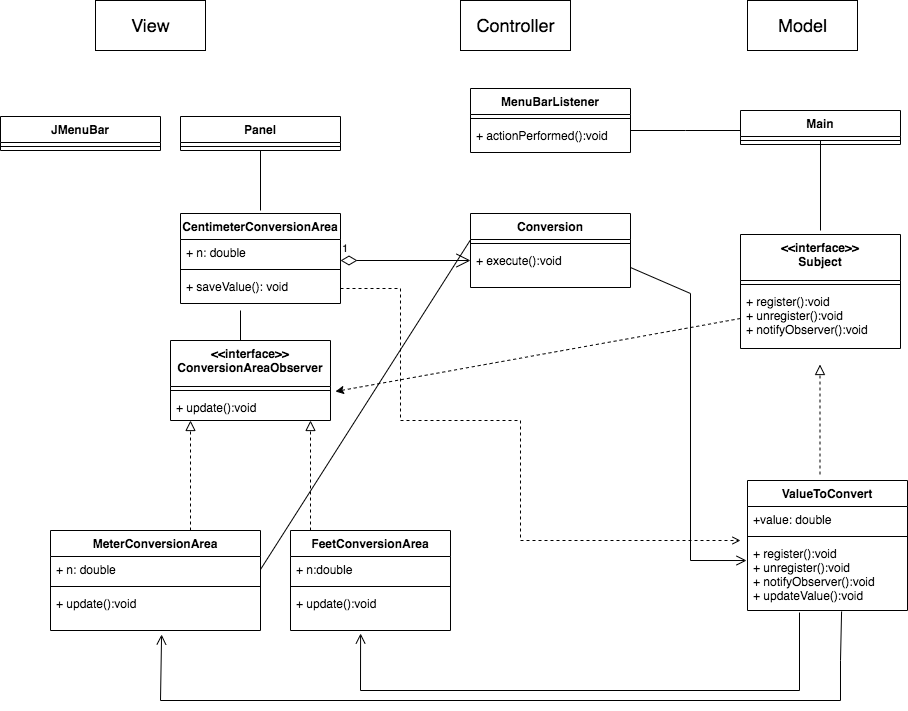

The diagram above was exported from draw.io. Its source (the exported page's mxGraphModel, read from the mxfile embedded in the PNG):
<mxGraphModel dx="1613" dy="703" grid="1" gridSize="10" guides="1" tooltips="1" connect="1" arrows="1" fold="1" page="1" pageScale="1" pageWidth="1654" pageHeight="1169" math="0" shadow="0">
  <root>
    <mxCell id="0" />
    <mxCell id="1" parent="0" />
    <mxCell id="OUaBMt6CtfLPlcu2pWw4-1" value="MeterConversionArea" style="swimlane;fontStyle=1;align=center;verticalAlign=top;childLayout=stackLayout;horizontal=1;startSize=26;horizontalStack=0;resizeParent=1;resizeParentMax=0;resizeLast=0;collapsible=1;marginBottom=0;" parent="1" vertex="1">
      <mxGeometry x="130" y="550" width="210" height="100" as="geometry" />
    </mxCell>
    <mxCell id="OUaBMt6CtfLPlcu2pWw4-2" value="+ n: double" style="text;strokeColor=none;fillColor=none;align=left;verticalAlign=top;spacingLeft=4;spacingRight=4;overflow=hidden;rotatable=0;points=[[0,0.5],[1,0.5]];portConstraint=eastwest;" parent="OUaBMt6CtfLPlcu2pWw4-1" vertex="1">
      <mxGeometry y="26" width="210" height="26" as="geometry" />
    </mxCell>
    <mxCell id="OUaBMt6CtfLPlcu2pWw4-3" value="" style="line;strokeWidth=1;fillColor=none;align=left;verticalAlign=middle;spacingTop=-1;spacingLeft=3;spacingRight=3;rotatable=0;labelPosition=right;points=[];portConstraint=eastwest;" parent="OUaBMt6CtfLPlcu2pWw4-1" vertex="1">
      <mxGeometry y="52" width="210" height="8" as="geometry" />
    </mxCell>
    <mxCell id="OUaBMt6CtfLPlcu2pWw4-4" value="+ update():void&#10;" style="text;strokeColor=none;fillColor=none;align=left;verticalAlign=top;spacingLeft=4;spacingRight=4;overflow=hidden;rotatable=0;points=[[0,0.5],[1,0.5]];portConstraint=eastwest;" parent="OUaBMt6CtfLPlcu2pWw4-1" vertex="1">
      <mxGeometry y="60" width="210" height="40" as="geometry" />
    </mxCell>
    <mxCell id="oNvNBAsUu0fmbLIgjo06-1" value="Main" style="swimlane;fontStyle=1;align=center;verticalAlign=top;childLayout=stackLayout;horizontal=1;startSize=26;horizontalStack=0;resizeParent=1;resizeParentMax=0;resizeLast=0;collapsible=1;marginBottom=0;fillColor=default;strokeColor=default;fontColor=default;" parent="1" vertex="1">
      <mxGeometry x="820" y="130" width="160" height="34" as="geometry" />
    </mxCell>
    <mxCell id="oNvNBAsUu0fmbLIgjo06-3" value="" style="line;strokeWidth=1;fillColor=none;align=left;verticalAlign=middle;spacingTop=-1;spacingLeft=3;spacingRight=3;rotatable=0;labelPosition=right;points=[];portConstraint=eastwest;" parent="oNvNBAsUu0fmbLIgjo06-1" vertex="1">
      <mxGeometry y="26" width="160" height="8" as="geometry" />
    </mxCell>
    <mxCell id="oNvNBAsUu0fmbLIgjo06-5" value="&lt;font style=&quot;font-size: 18px&quot;&gt;Model&lt;/font&gt;" style="html=1;" parent="1" vertex="1">
      <mxGeometry x="827" y="20" width="110" height="50" as="geometry" />
    </mxCell>
    <mxCell id="oNvNBAsUu0fmbLIgjo06-6" value="&lt;font style=&quot;font-size: 18px&quot;&gt;View&lt;/font&gt;" style="html=1;" parent="1" vertex="1">
      <mxGeometry x="175" y="20" width="110" height="50" as="geometry" />
    </mxCell>
    <mxCell id="oNvNBAsUu0fmbLIgjo06-7" value="&lt;font style=&quot;font-size: 18px&quot;&gt;Controller&lt;/font&gt;" style="html=1;fillColor=default;strokeColor=default;fontColor=default;" parent="1" vertex="1">
      <mxGeometry x="540" y="20" width="110" height="50" as="geometry" />
    </mxCell>
    <mxCell id="oNvNBAsUu0fmbLIgjo06-53" value="ValueToConvert" style="swimlane;fontStyle=1;align=center;verticalAlign=top;childLayout=stackLayout;horizontal=1;startSize=26;horizontalStack=0;resizeParent=1;resizeParentMax=0;resizeLast=0;collapsible=1;marginBottom=0;strokeColor=#000000;fillColor=default;fontColor=default;" parent="1" vertex="1">
      <mxGeometry x="827" y="500" width="160" height="130" as="geometry" />
    </mxCell>
    <mxCell id="oNvNBAsUu0fmbLIgjo06-54" value="+value: double" style="text;strokeColor=none;fillColor=none;align=left;verticalAlign=top;spacingLeft=4;spacingRight=4;overflow=hidden;rotatable=0;points=[[0,0.5],[1,0.5]];portConstraint=eastwest;" parent="oNvNBAsUu0fmbLIgjo06-53" vertex="1">
      <mxGeometry y="26" width="160" height="26" as="geometry" />
    </mxCell>
    <mxCell id="oNvNBAsUu0fmbLIgjo06-55" value="" style="line;strokeWidth=1;fillColor=none;align=left;verticalAlign=middle;spacingTop=-1;spacingLeft=3;spacingRight=3;rotatable=0;labelPosition=right;points=[];portConstraint=eastwest;" parent="oNvNBAsUu0fmbLIgjo06-53" vertex="1">
      <mxGeometry y="52" width="160" height="8" as="geometry" />
    </mxCell>
    <mxCell id="oNvNBAsUu0fmbLIgjo06-56" value="+ register():void&#10;+ unregister():void&#10;+ notifyObserver():void&#10;+ updateValue():void" style="text;strokeColor=none;fillColor=none;align=left;verticalAlign=top;spacingLeft=4;spacingRight=4;overflow=hidden;rotatable=0;points=[[0,0.5],[1,0.5]];portConstraint=eastwest;" parent="oNvNBAsUu0fmbLIgjo06-53" vertex="1">
      <mxGeometry y="60" width="160" height="70" as="geometry" />
    </mxCell>
    <mxCell id="0MpuqftPdhR92LV2QrnR-1" value="FeetConversionArea" style="swimlane;fontStyle=1;align=center;verticalAlign=top;childLayout=stackLayout;horizontal=1;startSize=26;horizontalStack=0;resizeParent=1;resizeParentMax=0;resizeLast=0;collapsible=1;marginBottom=0;fillColor=default;strokeColor=default;fontColor=default;" parent="1" vertex="1">
      <mxGeometry x="370" y="550" width="160" height="100" as="geometry" />
    </mxCell>
    <mxCell id="0MpuqftPdhR92LV2QrnR-2" value="+ n:double" style="text;strokeColor=none;fillColor=none;align=left;verticalAlign=top;spacingLeft=4;spacingRight=4;overflow=hidden;rotatable=0;points=[[0,0.5],[1,0.5]];portConstraint=eastwest;" parent="0MpuqftPdhR92LV2QrnR-1" vertex="1">
      <mxGeometry y="26" width="160" height="26" as="geometry" />
    </mxCell>
    <mxCell id="0MpuqftPdhR92LV2QrnR-3" value="" style="line;strokeWidth=1;fillColor=none;align=left;verticalAlign=middle;spacingTop=-1;spacingLeft=3;spacingRight=3;rotatable=0;labelPosition=right;points=[];portConstraint=eastwest;" parent="0MpuqftPdhR92LV2QrnR-1" vertex="1">
      <mxGeometry y="52" width="160" height="8" as="geometry" />
    </mxCell>
    <mxCell id="0MpuqftPdhR92LV2QrnR-4" value="+ update():void&#10;&#10;" style="text;strokeColor=none;fillColor=none;align=left;verticalAlign=top;spacingLeft=4;spacingRight=4;overflow=hidden;rotatable=0;points=[[0,0.5],[1,0.5]];portConstraint=eastwest;" parent="0MpuqftPdhR92LV2QrnR-1" vertex="1">
      <mxGeometry y="60" width="160" height="40" as="geometry" />
    </mxCell>
    <mxCell id="0MpuqftPdhR92LV2QrnR-13" value="Conversion" style="swimlane;fontStyle=1;align=center;verticalAlign=top;childLayout=stackLayout;horizontal=1;startSize=26;horizontalStack=0;resizeParent=1;resizeParentMax=0;resizeLast=0;collapsible=1;marginBottom=0;fontColor=default;strokeColor=#000000;fillColor=default;" parent="1" vertex="1">
      <mxGeometry x="550" y="233" width="160" height="74" as="geometry" />
    </mxCell>
    <mxCell id="0MpuqftPdhR92LV2QrnR-15" value="" style="line;strokeWidth=1;fillColor=none;align=left;verticalAlign=middle;spacingTop=-1;spacingLeft=3;spacingRight=3;rotatable=0;labelPosition=right;points=[];portConstraint=eastwest;fontColor=default;" parent="0MpuqftPdhR92LV2QrnR-13" vertex="1">
      <mxGeometry y="26" width="160" height="8" as="geometry" />
    </mxCell>
    <mxCell id="0MpuqftPdhR92LV2QrnR-16" value="+ execute():void" style="text;strokeColor=none;fillColor=none;align=left;verticalAlign=top;spacingLeft=4;spacingRight=4;overflow=hidden;rotatable=0;points=[[0,0.5],[1,0.5]];portConstraint=eastwest;fontColor=default;" parent="0MpuqftPdhR92LV2QrnR-13" vertex="1">
      <mxGeometry y="34" width="160" height="40" as="geometry" />
    </mxCell>
    <mxCell id="g0vrduMVARN30FZkCRfS-2" value="CentimeterConversionArea" style="swimlane;fontStyle=1;align=center;verticalAlign=top;childLayout=stackLayout;horizontal=1;startSize=26;horizontalStack=0;resizeParent=1;resizeParentMax=0;resizeLast=0;collapsible=1;marginBottom=0;fillColor=default;strokeColor=default;fontColor=default;" parent="1" vertex="1">
      <mxGeometry x="260" y="233" width="160" height="90" as="geometry" />
    </mxCell>
    <mxCell id="g0vrduMVARN30FZkCRfS-3" value="+ n: double" style="text;strokeColor=none;fillColor=none;align=left;verticalAlign=top;spacingLeft=4;spacingRight=4;overflow=hidden;rotatable=0;points=[[0,0.5],[1,0.5]];portConstraint=eastwest;" parent="g0vrduMVARN30FZkCRfS-2" vertex="1">
      <mxGeometry y="26" width="160" height="26" as="geometry" />
    </mxCell>
    <mxCell id="g0vrduMVARN30FZkCRfS-4" value="" style="line;strokeWidth=1;fillColor=none;align=left;verticalAlign=middle;spacingTop=-1;spacingLeft=3;spacingRight=3;rotatable=0;labelPosition=right;points=[];portConstraint=eastwest;" parent="g0vrduMVARN30FZkCRfS-2" vertex="1">
      <mxGeometry y="52" width="160" height="8" as="geometry" />
    </mxCell>
    <mxCell id="g0vrduMVARN30FZkCRfS-5" value="+ saveValue(): void" style="text;strokeColor=none;fillColor=none;align=left;verticalAlign=top;spacingLeft=4;spacingRight=4;overflow=hidden;rotatable=0;points=[[0,0.5],[1,0.5]];portConstraint=eastwest;" parent="g0vrduMVARN30FZkCRfS-2" vertex="1">
      <mxGeometry y="60" width="160" height="30" as="geometry" />
    </mxCell>
    <mxCell id="NOMvuqGLzQptnm41Jp8_-2" value="JMenuBar" style="swimlane;fontStyle=1;align=center;verticalAlign=top;childLayout=stackLayout;horizontal=1;startSize=26;horizontalStack=0;resizeParent=1;resizeParentMax=0;resizeLast=0;collapsible=1;marginBottom=0;fillColor=default;strokeColor=default;fontColor=default;" parent="1" vertex="1">
      <mxGeometry x="80" y="136" width="160" height="34" as="geometry" />
    </mxCell>
    <mxCell id="NOMvuqGLzQptnm41Jp8_-4" value="" style="line;strokeWidth=1;fillColor=none;align=left;verticalAlign=middle;spacingTop=-1;spacingLeft=3;spacingRight=3;rotatable=0;labelPosition=right;points=[];portConstraint=eastwest;" parent="NOMvuqGLzQptnm41Jp8_-2" vertex="1">
      <mxGeometry y="26" width="160" height="8" as="geometry" />
    </mxCell>
    <mxCell id="NOMvuqGLzQptnm41Jp8_-6" value="Panel" style="swimlane;fontStyle=1;align=center;verticalAlign=top;childLayout=stackLayout;horizontal=1;startSize=26;horizontalStack=0;resizeParent=1;resizeParentMax=0;resizeLast=0;collapsible=1;marginBottom=0;fillColor=default;strokeColor=default;fontColor=default;" parent="1" vertex="1">
      <mxGeometry x="260" y="136" width="160" height="34" as="geometry" />
    </mxCell>
    <mxCell id="NOMvuqGLzQptnm41Jp8_-7" value="" style="line;strokeWidth=1;fillColor=none;align=left;verticalAlign=middle;spacingTop=-1;spacingLeft=3;spacingRight=3;rotatable=0;labelPosition=right;points=[];portConstraint=eastwest;" parent="NOMvuqGLzQptnm41Jp8_-6" vertex="1">
      <mxGeometry y="26" width="160" height="8" as="geometry" />
    </mxCell>
    <mxCell id="NOMvuqGLzQptnm41Jp8_-15" value="" style="endArrow=none;html=1;rounded=0;entryX=0.5;entryY=1;entryDx=0;entryDy=0;" parent="1" target="NOMvuqGLzQptnm41Jp8_-6" edge="1">
      <mxGeometry width="50" height="50" relative="1" as="geometry">
        <mxPoint x="340" y="230" as="sourcePoint" />
        <mxPoint x="370" y="180" as="targetPoint" />
      </mxGeometry>
    </mxCell>
    <mxCell id="NOMvuqGLzQptnm41Jp8_-16" value="" style="html=1;verticalAlign=bottom;labelBackgroundColor=none;endArrow=none;endFill=0;endSize=6;align=left;rounded=0;fontColor=default;strokeColor=default;" parent="1" edge="1">
      <mxGeometry x="-1" relative="1" as="geometry">
        <mxPoint x="320" y="360" as="sourcePoint" />
        <mxPoint x="320" y="330" as="targetPoint" />
        <Array as="points">
          <mxPoint x="320" y="360" />
        </Array>
      </mxGeometry>
    </mxCell>
    <mxCell id="NOMvuqGLzQptnm41Jp8_-21" value="" style="endArrow=none;html=1;rounded=0;exitX=1;exitY=0.5;exitDx=0;exitDy=0;entryX=0;entryY=-0.192;entryDx=0;entryDy=0;entryPerimeter=0;" parent="1" source="OUaBMt6CtfLPlcu2pWw4-2" target="0MpuqftPdhR92LV2QrnR-16" edge="1">
      <mxGeometry width="50" height="50" relative="1" as="geometry">
        <mxPoint x="500" y="270" as="sourcePoint" />
        <mxPoint x="550" y="220" as="targetPoint" />
      </mxGeometry>
    </mxCell>
    <mxCell id="GuWV2PdcllGvlFsFNkI6-1" value="&lt;&lt;interface&gt;&gt;&#10;Subject" style="swimlane;fontStyle=1;align=center;verticalAlign=top;childLayout=stackLayout;horizontal=1;startSize=46;horizontalStack=0;resizeParent=1;resizeParentMax=0;resizeLast=0;collapsible=1;marginBottom=0;fillColor=default;strokeColor=default;fontColor=default;" parent="1" vertex="1">
      <mxGeometry x="820" y="254" width="160" height="114" as="geometry" />
    </mxCell>
    <mxCell id="GuWV2PdcllGvlFsFNkI6-3" value="" style="line;strokeWidth=1;fillColor=none;align=left;verticalAlign=middle;spacingTop=-1;spacingLeft=3;spacingRight=3;rotatable=0;labelPosition=right;points=[];portConstraint=eastwest;" parent="GuWV2PdcllGvlFsFNkI6-1" vertex="1">
      <mxGeometry y="46" width="160" height="8" as="geometry" />
    </mxCell>
    <mxCell id="GuWV2PdcllGvlFsFNkI6-4" value="+ register():void&#10;+ unregister():void&#10;+ notifyObserver():void" style="text;strokeColor=none;fillColor=none;align=left;verticalAlign=top;spacingLeft=4;spacingRight=4;overflow=hidden;rotatable=0;points=[[0,0.5],[1,0.5]];portConstraint=eastwest;" parent="GuWV2PdcllGvlFsFNkI6-1" vertex="1">
      <mxGeometry y="54" width="160" height="60" as="geometry" />
    </mxCell>
    <mxCell id="GuWV2PdcllGvlFsFNkI6-5" value="" style="endArrow=none;html=1;rounded=0;" parent="1" edge="1">
      <mxGeometry width="50" height="50" relative="1" as="geometry">
        <mxPoint x="900" y="250" as="sourcePoint" />
        <mxPoint x="900" y="160" as="targetPoint" />
      </mxGeometry>
    </mxCell>
    <mxCell id="EVsLcnUGasEs4-x6ZQ3Z-1" value="MenuBarListener" style="swimlane;fontStyle=1;align=center;verticalAlign=top;childLayout=stackLayout;horizontal=1;startSize=26;horizontalStack=0;resizeParent=1;resizeParentMax=0;resizeLast=0;collapsible=1;marginBottom=0;strokeColor=#000000;fillColor=default;fontColor=default;" vertex="1" parent="1">
      <mxGeometry x="550" y="108" width="160" height="64" as="geometry" />
    </mxCell>
    <mxCell id="EVsLcnUGasEs4-x6ZQ3Z-3" value="" style="line;strokeWidth=1;fillColor=none;align=left;verticalAlign=middle;spacingTop=-1;spacingLeft=3;spacingRight=3;rotatable=0;labelPosition=right;points=[];portConstraint=eastwest;" vertex="1" parent="EVsLcnUGasEs4-x6ZQ3Z-1">
      <mxGeometry y="26" width="160" height="8" as="geometry" />
    </mxCell>
    <mxCell id="EVsLcnUGasEs4-x6ZQ3Z-4" value="+ actionPerformed():void" style="text;strokeColor=none;fillColor=none;align=left;verticalAlign=top;spacingLeft=4;spacingRight=4;overflow=hidden;rotatable=0;points=[[0,0.5],[1,0.5]];portConstraint=eastwest;" vertex="1" parent="EVsLcnUGasEs4-x6ZQ3Z-1">
      <mxGeometry y="34" width="160" height="30" as="geometry" />
    </mxCell>
    <mxCell id="EVsLcnUGasEs4-x6ZQ3Z-6" value="" style="html=1;labelBackgroundColor=#ffffff;startArrow=none;startFill=0;startSize=6;endArrow=classic;endFill=1;endSize=6;jettySize=auto;orthogonalLoop=1;strokeWidth=1;dashed=1;fontSize=14;rounded=0;entryX=1.031;entryY=0.075;entryDx=0;entryDy=0;entryPerimeter=0;exitX=0;exitY=0.5;exitDx=0;exitDy=0;" edge="1" parent="1" source="GuWV2PdcllGvlFsFNkI6-4">
      <mxGeometry width="60" height="60" relative="1" as="geometry">
        <mxPoint x="680" y="410" as="sourcePoint" />
        <mxPoint x="414.96000000000004" y="411" as="targetPoint" />
      </mxGeometry>
    </mxCell>
    <mxCell id="EVsLcnUGasEs4-x6ZQ3Z-8" value="&lt;&lt;interface&gt;&gt;&#10;ConversionAreaObserver" style="swimlane;fontStyle=1;align=center;verticalAlign=top;childLayout=stackLayout;horizontal=1;startSize=46;horizontalStack=0;resizeParent=1;resizeParentMax=0;resizeLast=0;collapsible=1;marginBottom=0;fillColor=default;strokeColor=default;fontColor=default;" vertex="1" parent="1">
      <mxGeometry x="250" y="360" width="160" height="80" as="geometry" />
    </mxCell>
    <mxCell id="EVsLcnUGasEs4-x6ZQ3Z-10" value="" style="line;strokeWidth=1;fillColor=none;align=left;verticalAlign=middle;spacingTop=-1;spacingLeft=3;spacingRight=3;rotatable=0;labelPosition=right;points=[];portConstraint=eastwest;" vertex="1" parent="EVsLcnUGasEs4-x6ZQ3Z-8">
      <mxGeometry y="46" width="160" height="8" as="geometry" />
    </mxCell>
    <mxCell id="EVsLcnUGasEs4-x6ZQ3Z-11" value="+ update():void" style="text;strokeColor=none;fillColor=none;align=left;verticalAlign=top;spacingLeft=4;spacingRight=4;overflow=hidden;rotatable=0;points=[[0,0.5],[1,0.5]];portConstraint=eastwest;" vertex="1" parent="EVsLcnUGasEs4-x6ZQ3Z-8">
      <mxGeometry y="54" width="160" height="26" as="geometry" />
    </mxCell>
    <mxCell id="EVsLcnUGasEs4-x6ZQ3Z-12" value="" style="endArrow=block;startArrow=none;endFill=0;startFill=0;endSize=8;html=1;verticalAlign=bottom;dashed=1;labelBackgroundColor=none;rounded=0;" edge="1" parent="1">
      <mxGeometry width="160" relative="1" as="geometry">
        <mxPoint x="899.5" y="494" as="sourcePoint" />
        <mxPoint x="899.5" y="384" as="targetPoint" />
      </mxGeometry>
    </mxCell>
    <mxCell id="EVsLcnUGasEs4-x6ZQ3Z-13" value="" style="endArrow=block;startArrow=none;endFill=0;startFill=0;endSize=8;html=1;verticalAlign=bottom;dashed=1;labelBackgroundColor=none;rounded=0;" edge="1" parent="1">
      <mxGeometry width="160" relative="1" as="geometry">
        <mxPoint x="270" y="550" as="sourcePoint" />
        <mxPoint x="270" y="440" as="targetPoint" />
      </mxGeometry>
    </mxCell>
    <mxCell id="EVsLcnUGasEs4-x6ZQ3Z-14" value="" style="endArrow=block;startArrow=none;endFill=0;startFill=0;endSize=8;html=1;verticalAlign=bottom;dashed=1;labelBackgroundColor=none;rounded=0;" edge="1" parent="1">
      <mxGeometry width="160" relative="1" as="geometry">
        <mxPoint x="390" y="550" as="sourcePoint" />
        <mxPoint x="390" y="440" as="targetPoint" />
      </mxGeometry>
    </mxCell>
    <mxCell id="EVsLcnUGasEs4-x6ZQ3Z-15" value="1" style="endArrow=open;html=1;endSize=12;startArrow=diamondThin;startSize=14;startFill=0;edgeStyle=orthogonalEdgeStyle;align=left;verticalAlign=bottom;rounded=0;" edge="1" parent="1">
      <mxGeometry x="-1" y="3" relative="1" as="geometry">
        <mxPoint x="420" y="280" as="sourcePoint" />
        <mxPoint x="550" y="280" as="targetPoint" />
      </mxGeometry>
    </mxCell>
    <mxCell id="EVsLcnUGasEs4-x6ZQ3Z-16" value="" style="html=1;verticalAlign=bottom;labelBackgroundColor=none;endArrow=open;endFill=0;dashed=1;rounded=0;exitX=1;exitY=0.5;exitDx=0;exitDy=0;" edge="1" parent="1" source="g0vrduMVARN30FZkCRfS-5">
      <mxGeometry width="160" relative="1" as="geometry">
        <mxPoint x="560" y="440" as="sourcePoint" />
        <mxPoint x="820" y="560" as="targetPoint" />
        <Array as="points">
          <mxPoint x="480" y="308" />
          <mxPoint x="480" y="440" />
          <mxPoint x="600" y="440" />
          <mxPoint x="600" y="560" />
        </Array>
      </mxGeometry>
    </mxCell>
    <mxCell id="EVsLcnUGasEs4-x6ZQ3Z-17" value="" style="edgeStyle=elbowEdgeStyle;html=1;endArrow=none;elbow=vertical;rounded=0;" edge="1" parent="1">
      <mxGeometry width="160" relative="1" as="geometry">
        <mxPoint x="710" y="150" as="sourcePoint" />
        <mxPoint x="820" y="150" as="targetPoint" />
      </mxGeometry>
    </mxCell>
    <mxCell id="EVsLcnUGasEs4-x6ZQ3Z-18" value="" style="endArrow=open;startArrow=none;endFill=0;startFill=0;endSize=8;html=1;verticalAlign=bottom;labelBackgroundColor=none;strokeWidth=1;rounded=0;entryX=0.438;entryY=1.075;entryDx=0;entryDy=0;entryPerimeter=0;exitX=0.325;exitY=1.029;exitDx=0;exitDy=0;exitPerimeter=0;" edge="1" parent="1" source="oNvNBAsUu0fmbLIgjo06-56" target="0MpuqftPdhR92LV2QrnR-4">
      <mxGeometry width="160" relative="1" as="geometry">
        <mxPoint x="880" y="700" as="sourcePoint" />
        <mxPoint x="430" y="700" as="targetPoint" />
        <Array as="points">
          <mxPoint x="879" y="710" />
          <mxPoint x="440" y="710" />
        </Array>
      </mxGeometry>
    </mxCell>
    <mxCell id="EVsLcnUGasEs4-x6ZQ3Z-19" value="" style="endArrow=open;startArrow=none;endFill=0;startFill=0;endSize=8;html=1;verticalAlign=bottom;labelBackgroundColor=none;strokeWidth=1;rounded=0;entryX=0.529;entryY=1.1;entryDx=0;entryDy=0;entryPerimeter=0;exitX=0.588;exitY=1.014;exitDx=0;exitDy=0;exitPerimeter=0;" edge="1" parent="1" source="oNvNBAsUu0fmbLIgjo06-56" target="OUaBMt6CtfLPlcu2pWw4-4">
      <mxGeometry width="160" relative="1" as="geometry">
        <mxPoint x="920" y="640" as="sourcePoint" />
        <mxPoint x="209.99999999999994" y="693" as="targetPoint" />
        <Array as="points">
          <mxPoint x="920" y="680" />
          <mxPoint x="920" y="720" />
          <mxPoint x="240" y="720" />
        </Array>
      </mxGeometry>
    </mxCell>
    <mxCell id="EVsLcnUGasEs4-x6ZQ3Z-20" value="" style="endArrow=open;startArrow=none;endFill=0;startFill=0;endSize=8;html=1;verticalAlign=bottom;labelBackgroundColor=none;strokeWidth=1;rounded=0;exitX=1;exitY=0.5;exitDx=0;exitDy=0;entryX=-0.006;entryY=0.286;entryDx=0;entryDy=0;entryPerimeter=0;" edge="1" parent="1" source="0MpuqftPdhR92LV2QrnR-16" target="oNvNBAsUu0fmbLIgjo06-56">
      <mxGeometry width="160" relative="1" as="geometry">
        <mxPoint x="660" y="440" as="sourcePoint" />
        <mxPoint x="770" y="610" as="targetPoint" />
        <Array as="points">
          <mxPoint x="770" y="313" />
          <mxPoint x="770" y="580" />
        </Array>
      </mxGeometry>
    </mxCell>
  </root>
</mxGraphModel>